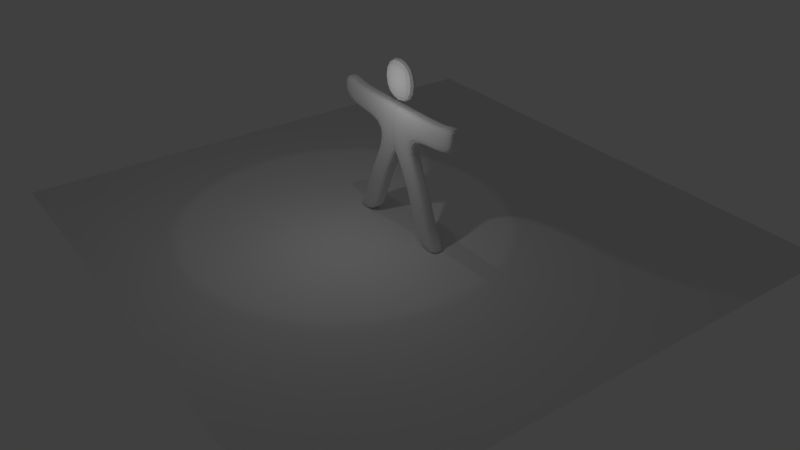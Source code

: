 # Source: Guss.blend  (saved by Blender 2.69.0; exported with 4.5.12 LTS)
import bpy
from mathutils import Matrix  # noqa: F401  (used for matrix-valued properties, if any)

bpy.ops.wm.read_factory_settings(use_empty=True)
scene = bpy.context.scene
scene.name = 'Scene'

# ---- collections
col_collection_1 = bpy.data.collections.new('Collection 1'); scene.collection.children.link(col_collection_1)

# ---- materials (node trees are filled in below, after node groups)
mat_material_001 = bpy.data.materials.new('Material.001')
mat_material_001.alpha_threshold = 0.0
mat_material_001.use_transparent_shadow = False
mat_material_001.roughness = 0.5
mat_material_001.line_color = (0.0, 0.0, 0.0, 1.0)

# ---- material node trees

# ---- world
world_world = bpy.data.worlds.new('World'); scene.world = world_world
world_world.color = (0.05088, 0.05088, 0.05088)
world_world.use_sun_shadow = False
world_world.sun_shadow_jitter_overblur = 0.0
world_world.cycles.sampling_method = 'MANUAL'
world_world.cycles.sample_map_resolution = 256

# ---- cameras
cam_camera = bpy.data.cameras.new('Camera')
cam_camera.clip_end = 100.0
cam_camera.lens = 35.0
cam_camera.sensor_width = 32.0
cam_camera.sensor_height = 18.0
cam_camera.ortho_scale = 7.314
cam_camera.dof.focus_distance = 0.0
cam_camera.dof.aperture_fstop = 128.0

# ---- lights
light_hemi = bpy.data.lights.new('Hemi', 'SPOT')
light_hemi.transmission_factor = 0.0
light_hemi.energy = 126.0
light_hemi.shadow_buffer_clip_start = 0.5
light_hemi.shadow_soft_size = 0.1
light_hemi.shadow_maximum_resolution = 0.006
light_hemi.use_absolute_resolution = True
light_hemi.cycles.use_multiple_importance_sampling = False
light_lamp = bpy.data.lights.new('Lamp', 'POINT')
light_lamp.transmission_factor = 0.0
light_lamp.cutoff_distance = 30.0
light_lamp.energy = 100.0
light_lamp.shadow_buffer_clip_start = 1.001
light_lamp.shadow_soft_size = 0.1
light_lamp.shadow_maximum_resolution = 0.006
light_lamp.use_absolute_resolution = True
light_lamp.cycles.use_multiple_importance_sampling = False

# ---- meshes
me_plane = bpy.data.meshes.new('Plane')
me_plane.from_pydata([(1.0, -1.0, 0.0), (-1.0, -1.0, 0.0), (1.0, 1.0, 0.0), (-1.0, 1.0, 0.0)], [], [(1, 0, 2, 3)])
me_plane.use_remesh_preserve_volume = False
me_plane.use_remesh_preserve_attributes = False
me_plane.use_mirror_vertex_groups = False
me_plane.update()
me_cube = bpy.data.meshes.new('Cube')
me_cube.from_pydata([(1.066, -0.3498, 5.485), (1.066, -0.3547, 3.485), (3.676, -0.0148, 5.824), (3.676, 0.3169, 4.823), (1.066, 0.3185, 5.483), (1.066, 0.3137, 3.483), (3.676, -0.01724, 4.824), (2.925, -0.01806, 4.484), (1.066, -0.3522, 4.485), (0.06553, -0.3498, 5.485), (1.066, -0.01563, 5.484), (0.06553, -0.3547, 3.485), (1.066, -0.0205, 3.484), (2.925, 0.3161, 4.483), (2.925, -0.01563, 5.484), (2.925, -0.3522, 4.485), (1.066, 0.3161, 4.483), (0.06553, 0.3185, 5.483), (0.06553, 0.3137, 3.483), (2.925, 0.3185, 5.483), (0.06553, -0.3522, 4.485), (0.06553, 0.3161, 4.483), (1.066, -0.01806, 4.484), (0.06553, -0.0205, 3.484), (2.925, -0.3498, 5.485), (0.06553, -0.01563, 5.484), (3.676, -0.3514, 4.824), (3.676, 0.3194, 5.823), (3.676, -0.349, 5.824), (1.409, -0.028, 0.4039), (1.409, 0.3062, 0.4031), (2.409, -0.028, 0.4039), (1.409, -0.3622, 0.4047), (2.409, 0.3062, 0.4031), (2.409, -0.3622, 0.4047), (1.87, -0.358, 2.093), (1.87, 0.3103, 2.091), (0.8699, -0.358, 2.093), (1.87, -0.02389, 2.092), (0.8699, 0.3103, 2.091), (0.8699, -0.02389, 2.092), (1.913, -0.02908, -0.04151), (1.913, 0.3051, -0.04232), (2.913, -0.02908, -0.04151), (1.913, -0.3632, -0.04069), (2.913, 0.3051, -0.04232), (2.913, -0.3632, -0.04069), (-0.9405, -0.3498, 5.485), (-0.9405, -0.3547, 3.485), (-3.551, -0.0148, 5.824), (-3.551, 0.3169, 4.823), (-0.9405, 0.3185, 5.483), (-0.9405, 0.3137, 3.483), (-3.551, -0.01724, 4.824), (-2.8, -0.01806, 4.484), (-0.9405, -0.3522, 4.485), (0.05948, -0.3498, 5.485), (-0.9405, -0.01563, 5.484), (0.05948, -0.3547, 3.485), (-0.9405, -0.0205, 3.484), (-2.8, 0.3161, 4.483), (-2.8, -0.01563, 5.484), (-2.8, -0.3522, 4.485), (-0.9405, 0.3161, 4.483), (0.05948, 0.3185, 5.483), (0.05948, 0.3137, 3.483), (-2.8, 0.3185, 5.483), (0.05948, -0.3522, 4.485), (0.05948, 0.3161, 4.483), (-0.9405, -0.01806, 4.484), (0.05948, -0.0205, 3.484), (-2.8, -0.3498, 5.485), (0.05948, -0.01563, 5.484), (-3.551, -0.3514, 4.824), (-3.551, 0.3194, 5.823), (-3.551, -0.349, 5.824), (-1.284, -0.028, 0.4039), (-1.284, 0.3062, 0.4031), (-2.284, -0.028, 0.4039), (-1.284, -0.3622, 0.4047), (-2.284, 0.3062, 0.4031), (-2.284, -0.3622, 0.4047), (-1.745, -0.358, 2.093), (-1.745, 0.3103, 2.091), (-0.7449, -0.358, 2.093), (-1.745, -0.02389, 2.092), (-0.7449, 0.3103, 2.091), (-0.7449, -0.02389, 2.092), (1.063, 0.3185, 5.476), (1.063, 0.3234, 7.476), (-1.788, -0.02908, -0.04151), (-1.788, 0.3051, -0.04232), (-2.788, -0.02908, -0.04151), (-1.788, -0.3632, -0.04069), (-2.788, 0.3051, -0.04232), (-2.788, -0.3632, -0.04069), (-0.9373, 0.3234, 7.476), (-0.9373, 0.3185, 5.476), (1.063, -0.3498, 5.478), (1.063, -0.3449, 7.478), (-0.9373, -0.3449, 7.478), (-0.9373, -0.3498, 5.478), (-0.02731, -2.704, 2.018), (1.973, -0.7043, 2.018)], [], [(13, 7, 6, 3), (7, 15, 26, 6), (22, 16, 5, 12), (19, 13, 3, 27), (24, 14, 2, 28), (0, 8, 20, 9), (8, 1, 11, 20), (16, 21, 18, 5), (4, 17, 21, 16), (10, 4, 19, 14), (8, 22, 12, 1), (22, 8, 15, 7), (16, 22, 7, 13), (8, 0, 24, 15), (12, 5, 36, 38), (11, 1, 35, 37), (0, 10, 14, 24), (4, 16, 13, 19), (15, 24, 28, 26), (14, 19, 27, 2), (4, 10, 25, 17), (10, 0, 9, 25), (1, 12, 38, 35), (5, 18, 39, 36), (23, 11, 37, 40), (18, 23, 40, 39), (38, 36, 33, 31), (37, 35, 34, 32), (35, 38, 31, 34), (36, 39, 30, 33), (40, 37, 32, 29), (39, 40, 29, 30), (60, 54, 53, 50), (54, 62, 73, 53), (69, 63, 52, 59), (66, 60, 50, 74), (71, 61, 49, 75), (47, 55, 67, 56), (55, 48, 58, 67), (63, 68, 65, 52), (51, 64, 68, 63), (57, 51, 66, 61), (55, 69, 59, 48), (69, 55, 62, 54), (63, 69, 54, 60), (55, 47, 71, 62), (59, 52, 83, 85), (58, 48, 82, 84), (47, 57, 61, 71), (51, 63, 60, 66), (62, 71, 75, 73), (61, 66, 74, 49), (51, 57, 72, 64), (57, 47, 56, 72), (48, 59, 85, 82), (52, 65, 86, 83), (70, 58, 84, 87), (65, 70, 87, 86), (85, 83, 80, 78), (84, 82, 81, 79), (82, 85, 78, 81), (83, 86, 77, 80), (87, 84, 79, 76), (86, 87, 76, 77), (88, 89, 96, 97), (101, 100, 99, 98), (88, 97, 101, 98), (89, 88, 98, 99), (96, 89, 99, 100), (97, 96, 100, 101), (28, 2, 6, 26), (2, 27, 3, 6), (31, 33, 45, 43), (32, 34, 46, 44), (34, 31, 43, 46), (33, 30, 42, 45), (29, 32, 44, 41), (30, 29, 41, 42), (46, 43, 41, 44), (43, 45, 42, 41), (75, 49, 53, 73), (49, 74, 50, 53), (78, 80, 94, 92), (79, 81, 95, 93), (81, 78, 92, 95), (80, 77, 91, 94), (76, 79, 93, 90), (77, 76, 90, 91), (95, 92, 90, 93), (92, 94, 91, 90)])
me_cube.materials.append(mat_material_001)
me_cube.use_remesh_preserve_volume = False
me_cube.use_remesh_preserve_attributes = False
me_cube.use_mirror_vertex_groups = False
me_cube.update()

# ---- objects
ob_hemi = bpy.data.objects.new('Hemi', light_hemi)
ob_plane = bpy.data.objects.new('Plane', me_plane)
ob_cube = bpy.data.objects.new('Cube', me_cube)
ob_camera = bpy.data.objects.new('Camera', cam_camera)
ob_lamp = bpy.data.objects.new('Lamp', light_lamp)

# ---- transforms, parenting, visibility, modifiers, constraints
ob_hemi.location = (-1.524, -1.757, 17.81)
ob_hemi.lineart.crease_threshold = 0.0
ob_plane.location = (0.01697, 0.1736, 0.0005592)
ob_plane.scale = (11.9, 11.9, 11.9)
ob_plane.lineart.crease_threshold = 0.0
ob_cube.location = (0.0, 0.0, 0.0)
ob_cube.lock_rotations_4d = False
ob_cube.empty_display_type = 'ARROWS'
ob_cube.lineart.crease_threshold = 0.0
_m = ob_cube.modifiers.new('Subsurf', 'SUBSURF')
_m.uv_smooth = 'PRESERVE_CORNERS'
_m.quality = 2
_m.levels = 4
_m.show_only_control_edges = False
ob_camera.location = (25.62, -18.4, 18.8)
ob_camera.rotation_euler = (1.355, 0.4817, -11.64)
ob_camera.lock_rotations_4d = False
ob_camera.empty_display_type = 'ARROWS'
ob_camera.color = (0.0, 0.0, 0.0, 0.0)
ob_camera.display_type = 'WIRE'
ob_camera.lineart.crease_threshold = 0.0
_c = ob_camera.constraints.new('DAMPED_TRACK'); _c.name = 'AutoTrack'
_c.active = False
_c.target = ob_cube
_c.track_axis = 'TRACK_NEGATIVE_Z'
_c = ob_camera.constraints.new('DAMPED_TRACK'); _c.name = 'AutoTrack.001'
_c.active = False
_c.target = ob_cube
_c.track_axis = 'TRACK_NEGATIVE_Z'
_c = ob_camera.constraints.new('TRACK_TO'); _c.name = 'AutoTrack.002'
_c.target = ob_cube
ob_lamp.location = (0.533, -2.991, 6.822)
ob_lamp.rotation_euler = (0.6503, 0.05522, 1.866)
ob_lamp.lock_rotations_4d = False
ob_lamp.empty_display_type = 'ARROWS'
ob_lamp.color = (0.0, 0.0, 0.0, 0.0)
ob_lamp.lineart.crease_threshold = 0.0

# ---- collection membership
col_collection_1.objects.link(ob_hemi)
col_collection_1.objects.link(ob_plane)
col_collection_1.objects.link(ob_cube)
col_collection_1.objects.link(ob_camera)
col_collection_1.objects.link(ob_lamp)

# ---- scene / render settings (as saved in the file)
scene.camera = ob_camera
scene.frame_start = 1; scene.frame_end = 250; scene.frame_set(14)
scene.render.engine = 'BLENDER_EEVEE_NEXT'
scene.render.image_settings.compression = 90
scene.render.resolution_percentage = 67
scene.render.dither_intensity = 0.0
scene.cycles.use_denoising = False
scene.cycles.samples = 10
scene.cycles.sampling_pattern = 'TABULATED_SOBOL'
scene.cycles.light_sampling_threshold = 0.0
scene.cycles.use_adaptive_sampling = False
scene.cycles.use_light_tree = False
scene.cycles.blur_glossy = 0.0
scene.cycles.volume_bounces = 1
scene.cycles.pixel_filter_type = 'GAUSSIAN'
scene.cycles.sample_clamp_indirect = 0.0
scene.view_settings.view_transform = 'Standard'
bpy.context.view_layer.update()
